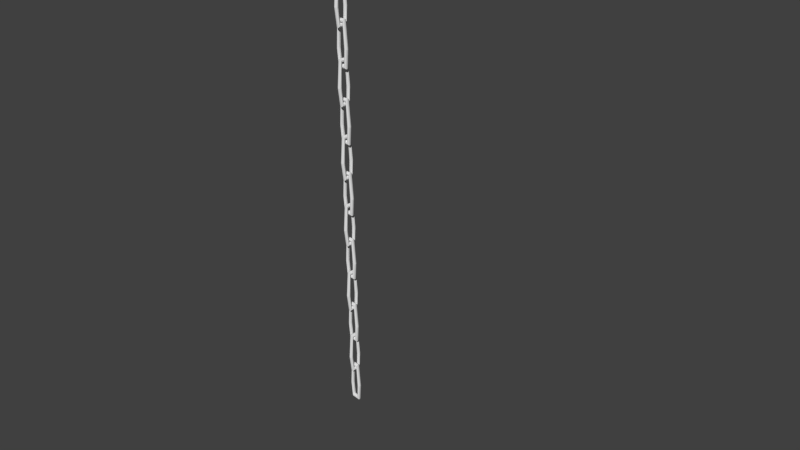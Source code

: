 # Source: chain.blend  (saved by Blender 2.72.0; exported with 4.5.12 LTS)
import bpy
from mathutils import Matrix  # noqa: F401  (used for matrix-valued properties, if any)

bpy.ops.wm.read_factory_settings(use_empty=True)
scene = bpy.context.scene
scene.name = 'Scene'

# ---- collections
col_collection_1 = bpy.data.collections.new('Collection 1'); scene.collection.children.link(col_collection_1)

# ---- world
world_world = bpy.data.worlds.new('World'); scene.world = world_world
world_world.color = (0.05088, 0.05088, 0.05088)
world_world.use_sun_shadow = False
world_world.sun_shadow_jitter_overblur = 0.0
world_world.cycles.sampling_method = 'MANUAL'
world_world.cycles.sample_map_resolution = 256

# ---- cameras
cam_camera = bpy.data.cameras.new('Camera')
cam_camera.clip_end = 100.0
cam_camera.lens = 35.0
cam_camera.sensor_width = 32.0
cam_camera.sensor_height = 18.0
cam_camera.ortho_scale = 7.314
cam_camera.dof.focus_distance = 0.0
cam_camera.dof.aperture_fstop = 128.0

# ---- meshes
me_torus_004 = bpy.data.meshes.new('Torus.004')
me_torus_004.from_pydata([(0.645, 1.414e-08, 2.679e-10), (0.6054, 1.414e-08, 0.1087), (0.5052, 1.414e-08, 0.1665), (0.3913, 1.414e-08, 0.1464), (0.317, 1.414e-08, 0.05784), (0.317, 1.414e-08, -0.05784), (0.3913, 1.414e-08, -0.1464), (0.5052, 1.414e-08, -0.1665), (0.6054, 1.414e-08, -0.1087), (0.4314, 1.452, 5.363e-08), (0.4112, 1.427, 0.1109), (0.3601, 1.364, 0.1699), (0.3019, 1.292, 0.1494), (0.264, 1.246, 0.05901), (0.264, 1.246, -0.05901), (0.3019, 1.292, -0.1494), (0.3601, 1.364, -0.1699), (0.4112, 1.427, -0.1109), (-0.4314, 1.452, 5.363e-08), (-0.4112, 1.427, 0.1109), (-0.3601, 1.364, 0.1699), (-0.3019, 1.292, 0.1494), (-0.264, 1.246, 0.05901), (-0.264, 1.246, -0.05901), (-0.3019, 1.292, -0.1494), (-0.3601, 1.364, -0.1699), (-0.4112, 1.427, -0.1109), (-0.6788, 8.806e-08, 2.679e-10), (-0.6393, 8.46e-08, 0.1087), (-0.5391, 7.585e-08, 0.1665), (-0.4252, 6.589e-08, 0.1464), (-0.3508, 5.939e-08, 0.05784), (-0.3508, 5.939e-08, -0.05784), (-0.4252, 6.589e-08, -0.1464), (-0.5391, 7.585e-08, -0.1665), (-0.6393, 8.46e-08, -0.1087), (-0.457, -0.9808, 5.838e-09), (-0.4356, -0.954, 0.1175), (-0.3815, -0.886, 0.18), (-0.3199, -0.8086, 0.1583), (-0.2797, -0.7581, 0.06252), (-0.2797, -0.7581, -0.06252), (-0.3199, -0.8086, -0.1583), (-0.3815, -0.886, -0.18), (-0.4356, -0.954, -0.1175), (0.457, -0.9808, 5.838e-09), (0.4356, -0.954, 0.1175), (0.3815, -0.886, 0.18), (0.3199, -0.8086, 0.1583), (0.2797, -0.7581, 0.06252), (0.2797, -0.7581, -0.06252), (0.3199, -0.8086, -0.1583), (0.3815, -0.886, -0.18), (0.4356, -0.954, -0.1175)], [], [(0, 9, 10, 1), (1, 10, 11, 2), (2, 11, 12, 3), (3, 12, 13, 4), (4, 13, 14, 5), (5, 14, 15, 6), (6, 15, 16, 7), (7, 16, 17, 8), (0, 8, 17, 9), (9, 18, 19, 10), (10, 19, 20, 11), (11, 20, 21, 12), (12, 21, 22, 13), (13, 22, 23, 14), (14, 23, 24, 15), (15, 24, 25, 16), (16, 25, 26, 17), (17, 26, 18, 9), (18, 27, 28, 19), (19, 28, 29, 20), (20, 29, 30, 21), (21, 30, 31, 22), (22, 31, 32, 23), (23, 32, 33, 24), (24, 33, 34, 25), (25, 34, 35, 26), (26, 35, 27, 18), (27, 36, 37, 28), (28, 37, 38, 29), (29, 38, 39, 30), (30, 39, 40, 31), (31, 40, 41, 32), (32, 41, 42, 33), (33, 42, 43, 34), (34, 43, 44, 35), (35, 44, 36, 27), (36, 45, 46, 37), (37, 46, 47, 38), (38, 47, 48, 39), (39, 48, 49, 40), (40, 49, 50, 41), (41, 50, 51, 42), (42, 51, 52, 43), (43, 52, 53, 44), (44, 53, 45, 36), (45, 0, 1, 46), (46, 1, 2, 47), (47, 2, 3, 48), (48, 3, 4, 49), (49, 4, 5, 50), (50, 5, 6, 51), (51, 6, 7, 52), (52, 7, 8, 53), (53, 8, 0, 45)])
me_torus_004.use_remesh_preserve_volume = False
me_torus_004.use_remesh_preserve_attributes = False
me_torus_004.use_mirror_vertex_groups = False
me_torus_004.update()
me_torus_000 = bpy.data.meshes.new('Torus.000')
me_torus_000.from_pydata([(0.645, 1.414e-08, 2.679e-10), (0.6054, 1.414e-08, 0.1087), (0.5052, 1.414e-08, 0.1665), (0.3913, 1.414e-08, 0.1464), (0.317, 1.414e-08, 0.05784), (0.317, 1.414e-08, -0.05784), (0.3913, 1.414e-08, -0.1464), (0.5052, 1.414e-08, -0.1665), (0.6054, 1.414e-08, -0.1087), (0.4314, 1.452, 5.363e-08), (0.4112, 1.427, 0.1109), (0.3601, 1.364, 0.1699), (0.3019, 1.292, 0.1494), (0.264, 1.246, 0.05901), (0.264, 1.246, -0.05901), (0.3019, 1.292, -0.1494), (0.3601, 1.364, -0.1699), (0.4112, 1.427, -0.1109), (-0.4314, 1.452, 5.363e-08), (-0.4112, 1.427, 0.1109), (-0.3601, 1.364, 0.1699), (-0.3019, 1.292, 0.1494), (-0.264, 1.246, 0.05901), (-0.264, 1.246, -0.05901), (-0.3019, 1.292, -0.1494), (-0.3601, 1.364, -0.1699), (-0.4112, 1.427, -0.1109), (-0.6788, 8.806e-08, 2.679e-10), (-0.6393, 8.46e-08, 0.1087), (-0.5391, 7.585e-08, 0.1665), (-0.4252, 6.589e-08, 0.1464), (-0.3508, 5.939e-08, 0.05784), (-0.3508, 5.939e-08, -0.05784), (-0.4252, 6.589e-08, -0.1464), (-0.5391, 7.585e-08, -0.1665), (-0.6393, 8.46e-08, -0.1087), (-0.457, -0.9808, 5.838e-09), (-0.4356, -0.954, 0.1175), (-0.3815, -0.886, 0.18), (-0.3199, -0.8086, 0.1583), (-0.2797, -0.7581, 0.06252), (-0.2797, -0.7581, -0.06252), (-0.3199, -0.8086, -0.1583), (-0.3815, -0.886, -0.18), (-0.4356, -0.954, -0.1175), (0.457, -0.9808, 5.838e-09), (0.4356, -0.954, 0.1175), (0.3815, -0.886, 0.18), (0.3199, -0.8086, 0.1583), (0.2797, -0.7581, 0.06252), (0.2797, -0.7581, -0.06252), (0.3199, -0.8086, -0.1583), (0.3815, -0.886, -0.18), (0.4356, -0.954, -0.1175)], [], [(0, 9, 10, 1), (1, 10, 11, 2), (2, 11, 12, 3), (3, 12, 13, 4), (4, 13, 14, 5), (5, 14, 15, 6), (6, 15, 16, 7), (7, 16, 17, 8), (0, 8, 17, 9), (9, 18, 19, 10), (10, 19, 20, 11), (11, 20, 21, 12), (12, 21, 22, 13), (13, 22, 23, 14), (14, 23, 24, 15), (15, 24, 25, 16), (16, 25, 26, 17), (17, 26, 18, 9), (18, 27, 28, 19), (19, 28, 29, 20), (20, 29, 30, 21), (21, 30, 31, 22), (22, 31, 32, 23), (23, 32, 33, 24), (24, 33, 34, 25), (25, 34, 35, 26), (26, 35, 27, 18), (27, 36, 37, 28), (28, 37, 38, 29), (29, 38, 39, 30), (30, 39, 40, 31), (31, 40, 41, 32), (32, 41, 42, 33), (33, 42, 43, 34), (34, 43, 44, 35), (35, 44, 36, 27), (36, 45, 46, 37), (37, 46, 47, 38), (38, 47, 48, 39), (39, 48, 49, 40), (40, 49, 50, 41), (41, 50, 51, 42), (42, 51, 52, 43), (43, 52, 53, 44), (44, 53, 45, 36), (45, 0, 1, 46), (46, 1, 2, 47), (47, 2, 3, 48), (48, 3, 4, 49), (49, 4, 5, 50), (50, 5, 6, 51), (51, 6, 7, 52), (52, 7, 8, 53), (53, 8, 0, 45)])
me_torus_000.use_remesh_preserve_volume = False
me_torus_000.use_remesh_preserve_attributes = False
me_torus_000.use_mirror_vertex_groups = False
me_torus_000.update()
me_torus_001 = bpy.data.meshes.new('Torus.001')
me_torus_001.from_pydata([(0.645, 1.414e-08, 2.679e-10), (0.6054, 1.414e-08, 0.1087), (0.5052, 1.414e-08, 0.1665), (0.3913, 1.414e-08, 0.1464), (0.317, 1.414e-08, 0.05784), (0.317, 1.414e-08, -0.05784), (0.3913, 1.414e-08, -0.1464), (0.5052, 1.414e-08, -0.1665), (0.6054, 1.414e-08, -0.1087), (0.4314, 1.452, 5.363e-08), (0.4112, 1.427, 0.1109), (0.3601, 1.364, 0.1699), (0.3019, 1.292, 0.1494), (0.264, 1.246, 0.05901), (0.264, 1.246, -0.05901), (0.3019, 1.292, -0.1494), (0.3601, 1.364, -0.1699), (0.4112, 1.427, -0.1109), (-0.4314, 1.452, 5.363e-08), (-0.4112, 1.427, 0.1109), (-0.3601, 1.364, 0.1699), (-0.3019, 1.292, 0.1494), (-0.264, 1.246, 0.05901), (-0.264, 1.246, -0.05901), (-0.3019, 1.292, -0.1494), (-0.3601, 1.364, -0.1699), (-0.4112, 1.427, -0.1109), (-0.6788, 8.806e-08, 2.679e-10), (-0.6393, 8.46e-08, 0.1087), (-0.5391, 7.585e-08, 0.1665), (-0.4252, 6.589e-08, 0.1464), (-0.3508, 5.939e-08, 0.05784), (-0.3508, 5.939e-08, -0.05784), (-0.4252, 6.589e-08, -0.1464), (-0.5391, 7.585e-08, -0.1665), (-0.6393, 8.46e-08, -0.1087), (-0.457, -0.9808, 5.838e-09), (-0.4356, -0.954, 0.1175), (-0.3815, -0.886, 0.18), (-0.3199, -0.8086, 0.1583), (-0.2797, -0.7581, 0.06252), (-0.2797, -0.7581, -0.06252), (-0.3199, -0.8086, -0.1583), (-0.3815, -0.886, -0.18), (-0.4356, -0.954, -0.1175), (0.457, -0.9808, 5.838e-09), (0.4356, -0.954, 0.1175), (0.3815, -0.886, 0.18), (0.3199, -0.8086, 0.1583), (0.2797, -0.7581, 0.06252), (0.2797, -0.7581, -0.06252), (0.3199, -0.8086, -0.1583), (0.3815, -0.886, -0.18), (0.4356, -0.954, -0.1175)], [], [(0, 9, 10, 1), (1, 10, 11, 2), (2, 11, 12, 3), (3, 12, 13, 4), (4, 13, 14, 5), (5, 14, 15, 6), (6, 15, 16, 7), (7, 16, 17, 8), (0, 8, 17, 9), (9, 18, 19, 10), (10, 19, 20, 11), (11, 20, 21, 12), (12, 21, 22, 13), (13, 22, 23, 14), (14, 23, 24, 15), (15, 24, 25, 16), (16, 25, 26, 17), (17, 26, 18, 9), (18, 27, 28, 19), (19, 28, 29, 20), (20, 29, 30, 21), (21, 30, 31, 22), (22, 31, 32, 23), (23, 32, 33, 24), (24, 33, 34, 25), (25, 34, 35, 26), (26, 35, 27, 18), (27, 36, 37, 28), (28, 37, 38, 29), (29, 38, 39, 30), (30, 39, 40, 31), (31, 40, 41, 32), (32, 41, 42, 33), (33, 42, 43, 34), (34, 43, 44, 35), (35, 44, 36, 27), (36, 45, 46, 37), (37, 46, 47, 38), (38, 47, 48, 39), (39, 48, 49, 40), (40, 49, 50, 41), (41, 50, 51, 42), (42, 51, 52, 43), (43, 52, 53, 44), (44, 53, 45, 36), (45, 0, 1, 46), (46, 1, 2, 47), (47, 2, 3, 48), (48, 3, 4, 49), (49, 4, 5, 50), (50, 5, 6, 51), (51, 6, 7, 52), (52, 7, 8, 53), (53, 8, 0, 45)])
me_torus_001.use_remesh_preserve_volume = False
me_torus_001.use_remesh_preserve_attributes = False
me_torus_001.use_mirror_vertex_groups = False
me_torus_001.update()
me_torus_002 = bpy.data.meshes.new('Torus.002')
me_torus_002.from_pydata([(0.645, 1.414e-08, 2.679e-10), (0.6054, 1.414e-08, 0.1087), (0.5052, 1.414e-08, 0.1665), (0.3913, 1.414e-08, 0.1464), (0.317, 1.414e-08, 0.05784), (0.317, 1.414e-08, -0.05784), (0.3913, 1.414e-08, -0.1464), (0.5052, 1.414e-08, -0.1665), (0.6054, 1.414e-08, -0.1087), (0.4314, 1.452, 5.363e-08), (0.4112, 1.427, 0.1109), (0.3601, 1.364, 0.1699), (0.3019, 1.292, 0.1494), (0.264, 1.246, 0.05901), (0.264, 1.246, -0.05901), (0.3019, 1.292, -0.1494), (0.3601, 1.364, -0.1699), (0.4112, 1.427, -0.1109), (-0.4314, 1.452, 5.363e-08), (-0.4112, 1.427, 0.1109), (-0.3601, 1.364, 0.1699), (-0.3019, 1.292, 0.1494), (-0.264, 1.246, 0.05901), (-0.264, 1.246, -0.05901), (-0.3019, 1.292, -0.1494), (-0.3601, 1.364, -0.1699), (-0.4112, 1.427, -0.1109), (-0.6788, 8.806e-08, 2.679e-10), (-0.6393, 8.46e-08, 0.1087), (-0.5391, 7.585e-08, 0.1665), (-0.4252, 6.589e-08, 0.1464), (-0.3508, 5.939e-08, 0.05784), (-0.3508, 5.939e-08, -0.05784), (-0.4252, 6.589e-08, -0.1464), (-0.5391, 7.585e-08, -0.1665), (-0.6393, 8.46e-08, -0.1087), (-0.457, -0.9808, 5.838e-09), (-0.4356, -0.954, 0.1175), (-0.3815, -0.886, 0.18), (-0.3199, -0.8086, 0.1583), (-0.2797, -0.7581, 0.06252), (-0.2797, -0.7581, -0.06252), (-0.3199, -0.8086, -0.1583), (-0.3815, -0.886, -0.18), (-0.4356, -0.954, -0.1175), (0.457, -0.9808, 5.838e-09), (0.4356, -0.954, 0.1175), (0.3815, -0.886, 0.18), (0.3199, -0.8086, 0.1583), (0.2797, -0.7581, 0.06252), (0.2797, -0.7581, -0.06252), (0.3199, -0.8086, -0.1583), (0.3815, -0.886, -0.18), (0.4356, -0.954, -0.1175)], [], [(0, 9, 10, 1), (1, 10, 11, 2), (2, 11, 12, 3), (3, 12, 13, 4), (4, 13, 14, 5), (5, 14, 15, 6), (6, 15, 16, 7), (7, 16, 17, 8), (0, 8, 17, 9), (9, 18, 19, 10), (10, 19, 20, 11), (11, 20, 21, 12), (12, 21, 22, 13), (13, 22, 23, 14), (14, 23, 24, 15), (15, 24, 25, 16), (16, 25, 26, 17), (17, 26, 18, 9), (18, 27, 28, 19), (19, 28, 29, 20), (20, 29, 30, 21), (21, 30, 31, 22), (22, 31, 32, 23), (23, 32, 33, 24), (24, 33, 34, 25), (25, 34, 35, 26), (26, 35, 27, 18), (27, 36, 37, 28), (28, 37, 38, 29), (29, 38, 39, 30), (30, 39, 40, 31), (31, 40, 41, 32), (32, 41, 42, 33), (33, 42, 43, 34), (34, 43, 44, 35), (35, 44, 36, 27), (36, 45, 46, 37), (37, 46, 47, 38), (38, 47, 48, 39), (39, 48, 49, 40), (40, 49, 50, 41), (41, 50, 51, 42), (42, 51, 52, 43), (43, 52, 53, 44), (44, 53, 45, 36), (45, 0, 1, 46), (46, 1, 2, 47), (47, 2, 3, 48), (48, 3, 4, 49), (49, 4, 5, 50), (50, 5, 6, 51), (51, 6, 7, 52), (52, 7, 8, 53), (53, 8, 0, 45)])
me_torus_002.use_remesh_preserve_volume = False
me_torus_002.use_remesh_preserve_attributes = False
me_torus_002.use_mirror_vertex_groups = False
me_torus_002.update()
me_torus_003 = bpy.data.meshes.new('Torus.003')
me_torus_003.from_pydata([(0.645, 1.414e-08, 2.679e-10), (0.6054, 1.414e-08, 0.1087), (0.5052, 1.414e-08, 0.1665), (0.3913, 1.414e-08, 0.1464), (0.317, 1.414e-08, 0.05784), (0.317, 1.414e-08, -0.05784), (0.3913, 1.414e-08, -0.1464), (0.5052, 1.414e-08, -0.1665), (0.6054, 1.414e-08, -0.1087), (0.4314, 1.452, 5.363e-08), (0.4112, 1.427, 0.1109), (0.3601, 1.364, 0.1699), (0.3019, 1.292, 0.1494), (0.264, 1.246, 0.05901), (0.264, 1.246, -0.05901), (0.3019, 1.292, -0.1494), (0.3601, 1.364, -0.1699), (0.4112, 1.427, -0.1109), (-0.4314, 1.452, 5.363e-08), (-0.4112, 1.427, 0.1109), (-0.3601, 1.364, 0.1699), (-0.3019, 1.292, 0.1494), (-0.264, 1.246, 0.05901), (-0.264, 1.246, -0.05901), (-0.3019, 1.292, -0.1494), (-0.3601, 1.364, -0.1699), (-0.4112, 1.427, -0.1109), (-0.6788, 8.806e-08, 2.679e-10), (-0.6393, 8.46e-08, 0.1087), (-0.5391, 7.585e-08, 0.1665), (-0.4252, 6.589e-08, 0.1464), (-0.3508, 5.939e-08, 0.05784), (-0.3508, 5.939e-08, -0.05784), (-0.4252, 6.589e-08, -0.1464), (-0.5391, 7.585e-08, -0.1665), (-0.6393, 8.46e-08, -0.1087), (-0.457, -0.9808, 5.838e-09), (-0.4356, -0.954, 0.1175), (-0.3815, -0.886, 0.18), (-0.3199, -0.8086, 0.1583), (-0.2797, -0.7581, 0.06252), (-0.2797, -0.7581, -0.06252), (-0.3199, -0.8086, -0.1583), (-0.3815, -0.886, -0.18), (-0.4356, -0.954, -0.1175), (0.457, -0.9808, 5.838e-09), (0.4356, -0.954, 0.1175), (0.3815, -0.886, 0.18), (0.3199, -0.8086, 0.1583), (0.2797, -0.7581, 0.06252), (0.2797, -0.7581, -0.06252), (0.3199, -0.8086, -0.1583), (0.3815, -0.886, -0.18), (0.4356, -0.954, -0.1175)], [], [(0, 9, 10, 1), (1, 10, 11, 2), (2, 11, 12, 3), (3, 12, 13, 4), (4, 13, 14, 5), (5, 14, 15, 6), (6, 15, 16, 7), (7, 16, 17, 8), (0, 8, 17, 9), (9, 18, 19, 10), (10, 19, 20, 11), (11, 20, 21, 12), (12, 21, 22, 13), (13, 22, 23, 14), (14, 23, 24, 15), (15, 24, 25, 16), (16, 25, 26, 17), (17, 26, 18, 9), (18, 27, 28, 19), (19, 28, 29, 20), (20, 29, 30, 21), (21, 30, 31, 22), (22, 31, 32, 23), (23, 32, 33, 24), (24, 33, 34, 25), (25, 34, 35, 26), (26, 35, 27, 18), (27, 36, 37, 28), (28, 37, 38, 29), (29, 38, 39, 30), (30, 39, 40, 31), (31, 40, 41, 32), (32, 41, 42, 33), (33, 42, 43, 34), (34, 43, 44, 35), (35, 44, 36, 27), (36, 45, 46, 37), (37, 46, 47, 38), (38, 47, 48, 39), (39, 48, 49, 40), (40, 49, 50, 41), (41, 50, 51, 42), (42, 51, 52, 43), (43, 52, 53, 44), (44, 53, 45, 36), (45, 0, 1, 46), (46, 1, 2, 47), (47, 2, 3, 48), (48, 3, 4, 49), (49, 4, 5, 50), (50, 5, 6, 51), (51, 6, 7, 52), (52, 7, 8, 53), (53, 8, 0, 45)])
me_torus_003.use_remesh_preserve_volume = False
me_torus_003.use_remesh_preserve_attributes = False
me_torus_003.use_mirror_vertex_groups = False
me_torus_003.update()
me_torus_005 = bpy.data.meshes.new('Torus.005')
me_torus_005.from_pydata([(0.645, 1.414e-08, 2.679e-10), (0.6054, 1.414e-08, 0.1087), (0.5052, 1.414e-08, 0.1665), (0.3913, 1.414e-08, 0.1464), (0.317, 1.414e-08, 0.05784), (0.317, 1.414e-08, -0.05784), (0.3913, 1.414e-08, -0.1464), (0.5052, 1.414e-08, -0.1665), (0.6054, 1.414e-08, -0.1087), (0.4314, 1.452, 5.363e-08), (0.4112, 1.427, 0.1109), (0.3601, 1.364, 0.1699), (0.3019, 1.292, 0.1494), (0.264, 1.246, 0.05901), (0.264, 1.246, -0.05901), (0.3019, 1.292, -0.1494), (0.3601, 1.364, -0.1699), (0.4112, 1.427, -0.1109), (-0.4314, 1.452, 5.363e-08), (-0.4112, 1.427, 0.1109), (-0.3601, 1.364, 0.1699), (-0.3019, 1.292, 0.1494), (-0.264, 1.246, 0.05901), (-0.264, 1.246, -0.05901), (-0.3019, 1.292, -0.1494), (-0.3601, 1.364, -0.1699), (-0.4112, 1.427, -0.1109), (-0.6788, 8.806e-08, 2.679e-10), (-0.6393, 8.46e-08, 0.1087), (-0.5391, 7.585e-08, 0.1665), (-0.4252, 6.589e-08, 0.1464), (-0.3508, 5.939e-08, 0.05784), (-0.3508, 5.939e-08, -0.05784), (-0.4252, 6.589e-08, -0.1464), (-0.5391, 7.585e-08, -0.1665), (-0.6393, 8.46e-08, -0.1087), (-0.457, -0.9808, 5.838e-09), (-0.4356, -0.954, 0.1175), (-0.3815, -0.886, 0.18), (-0.3199, -0.8086, 0.1583), (-0.2797, -0.7581, 0.06252), (-0.2797, -0.7581, -0.06252), (-0.3199, -0.8086, -0.1583), (-0.3815, -0.886, -0.18), (-0.4356, -0.954, -0.1175), (0.457, -0.9808, 5.838e-09), (0.4356, -0.954, 0.1175), (0.3815, -0.886, 0.18), (0.3199, -0.8086, 0.1583), (0.2797, -0.7581, 0.06252), (0.2797, -0.7581, -0.06252), (0.3199, -0.8086, -0.1583), (0.3815, -0.886, -0.18), (0.4356, -0.954, -0.1175)], [], [(0, 9, 10, 1), (1, 10, 11, 2), (2, 11, 12, 3), (3, 12, 13, 4), (4, 13, 14, 5), (5, 14, 15, 6), (6, 15, 16, 7), (7, 16, 17, 8), (0, 8, 17, 9), (9, 18, 19, 10), (10, 19, 20, 11), (11, 20, 21, 12), (12, 21, 22, 13), (13, 22, 23, 14), (14, 23, 24, 15), (15, 24, 25, 16), (16, 25, 26, 17), (17, 26, 18, 9), (18, 27, 28, 19), (19, 28, 29, 20), (20, 29, 30, 21), (21, 30, 31, 22), (22, 31, 32, 23), (23, 32, 33, 24), (24, 33, 34, 25), (25, 34, 35, 26), (26, 35, 27, 18), (27, 36, 37, 28), (28, 37, 38, 29), (29, 38, 39, 30), (30, 39, 40, 31), (31, 40, 41, 32), (32, 41, 42, 33), (33, 42, 43, 34), (34, 43, 44, 35), (35, 44, 36, 27), (36, 45, 46, 37), (37, 46, 47, 38), (38, 47, 48, 39), (39, 48, 49, 40), (40, 49, 50, 41), (41, 50, 51, 42), (42, 51, 52, 43), (43, 52, 53, 44), (44, 53, 45, 36), (45, 0, 1, 46), (46, 1, 2, 47), (47, 2, 3, 48), (48, 3, 4, 49), (49, 4, 5, 50), (50, 5, 6, 51), (51, 6, 7, 52), (52, 7, 8, 53), (53, 8, 0, 45)])
me_torus_005.use_remesh_preserve_volume = False
me_torus_005.use_remesh_preserve_attributes = False
me_torus_005.use_mirror_vertex_groups = False
me_torus_005.update()
me_torus_006 = bpy.data.meshes.new('Torus.006')
me_torus_006.from_pydata([(0.645, 1.414e-08, 2.679e-10), (0.6054, 1.414e-08, 0.1087), (0.5052, 1.414e-08, 0.1665), (0.3913, 1.414e-08, 0.1464), (0.317, 1.414e-08, 0.05784), (0.317, 1.414e-08, -0.05784), (0.3913, 1.414e-08, -0.1464), (0.5052, 1.414e-08, -0.1665), (0.6054, 1.414e-08, -0.1087), (0.4314, 1.452, 5.363e-08), (0.4112, 1.427, 0.1109), (0.3601, 1.364, 0.1699), (0.3019, 1.292, 0.1494), (0.264, 1.246, 0.05901), (0.264, 1.246, -0.05901), (0.3019, 1.292, -0.1494), (0.3601, 1.364, -0.1699), (0.4112, 1.427, -0.1109), (-0.4314, 1.452, 5.363e-08), (-0.4112, 1.427, 0.1109), (-0.3601, 1.364, 0.1699), (-0.3019, 1.292, 0.1494), (-0.264, 1.246, 0.05901), (-0.264, 1.246, -0.05901), (-0.3019, 1.292, -0.1494), (-0.3601, 1.364, -0.1699), (-0.4112, 1.427, -0.1109), (-0.6788, 8.806e-08, 2.679e-10), (-0.6393, 8.46e-08, 0.1087), (-0.5391, 7.585e-08, 0.1665), (-0.4252, 6.589e-08, 0.1464), (-0.3508, 5.939e-08, 0.05784), (-0.3508, 5.939e-08, -0.05784), (-0.4252, 6.589e-08, -0.1464), (-0.5391, 7.585e-08, -0.1665), (-0.6393, 8.46e-08, -0.1087), (-0.457, -0.9808, 5.838e-09), (-0.4356, -0.954, 0.1175), (-0.3815, -0.886, 0.18), (-0.3199, -0.8086, 0.1583), (-0.2797, -0.7581, 0.06252), (-0.2797, -0.7581, -0.06252), (-0.3199, -0.8086, -0.1583), (-0.3815, -0.886, -0.18), (-0.4356, -0.954, -0.1175), (0.457, -0.9808, 5.838e-09), (0.4356, -0.954, 0.1175), (0.3815, -0.886, 0.18), (0.3199, -0.8086, 0.1583), (0.2797, -0.7581, 0.06252), (0.2797, -0.7581, -0.06252), (0.3199, -0.8086, -0.1583), (0.3815, -0.886, -0.18), (0.4356, -0.954, -0.1175)], [], [(0, 9, 10, 1), (1, 10, 11, 2), (2, 11, 12, 3), (3, 12, 13, 4), (4, 13, 14, 5), (5, 14, 15, 6), (6, 15, 16, 7), (7, 16, 17, 8), (0, 8, 17, 9), (9, 18, 19, 10), (10, 19, 20, 11), (11, 20, 21, 12), (12, 21, 22, 13), (13, 22, 23, 14), (14, 23, 24, 15), (15, 24, 25, 16), (16, 25, 26, 17), (17, 26, 18, 9), (18, 27, 28, 19), (19, 28, 29, 20), (20, 29, 30, 21), (21, 30, 31, 22), (22, 31, 32, 23), (23, 32, 33, 24), (24, 33, 34, 25), (25, 34, 35, 26), (26, 35, 27, 18), (27, 36, 37, 28), (28, 37, 38, 29), (29, 38, 39, 30), (30, 39, 40, 31), (31, 40, 41, 32), (32, 41, 42, 33), (33, 42, 43, 34), (34, 43, 44, 35), (35, 44, 36, 27), (36, 45, 46, 37), (37, 46, 47, 38), (38, 47, 48, 39), (39, 48, 49, 40), (40, 49, 50, 41), (41, 50, 51, 42), (42, 51, 52, 43), (43, 52, 53, 44), (44, 53, 45, 36), (45, 0, 1, 46), (46, 1, 2, 47), (47, 2, 3, 48), (48, 3, 4, 49), (49, 4, 5, 50), (50, 5, 6, 51), (51, 6, 7, 52), (52, 7, 8, 53), (53, 8, 0, 45)])
me_torus_006.use_remesh_preserve_volume = False
me_torus_006.use_remesh_preserve_attributes = False
me_torus_006.use_mirror_vertex_groups = False
me_torus_006.update()
me_torus_007 = bpy.data.meshes.new('Torus.007')
me_torus_007.from_pydata([(0.645, 1.414e-08, 2.679e-10), (0.6054, 1.414e-08, 0.1087), (0.5052, 1.414e-08, 0.1665), (0.3913, 1.414e-08, 0.1464), (0.317, 1.414e-08, 0.05784), (0.317, 1.414e-08, -0.05784), (0.3913, 1.414e-08, -0.1464), (0.5052, 1.414e-08, -0.1665), (0.6054, 1.414e-08, -0.1087), (0.4314, 1.452, 5.363e-08), (0.4112, 1.427, 0.1109), (0.3601, 1.364, 0.1699), (0.3019, 1.292, 0.1494), (0.264, 1.246, 0.05901), (0.264, 1.246, -0.05901), (0.3019, 1.292, -0.1494), (0.3601, 1.364, -0.1699), (0.4112, 1.427, -0.1109), (-0.4314, 1.452, 5.363e-08), (-0.4112, 1.427, 0.1109), (-0.3601, 1.364, 0.1699), (-0.3019, 1.292, 0.1494), (-0.264, 1.246, 0.05901), (-0.264, 1.246, -0.05901), (-0.3019, 1.292, -0.1494), (-0.3601, 1.364, -0.1699), (-0.4112, 1.427, -0.1109), (-0.6788, 8.806e-08, 2.679e-10), (-0.6393, 8.46e-08, 0.1087), (-0.5391, 7.585e-08, 0.1665), (-0.4252, 6.589e-08, 0.1464), (-0.3508, 5.939e-08, 0.05784), (-0.3508, 5.939e-08, -0.05784), (-0.4252, 6.589e-08, -0.1464), (-0.5391, 7.585e-08, -0.1665), (-0.6393, 8.46e-08, -0.1087), (-0.457, -0.9808, 5.838e-09), (-0.4356, -0.954, 0.1175), (-0.3815, -0.886, 0.18), (-0.3199, -0.8086, 0.1583), (-0.2797, -0.7581, 0.06252), (-0.2797, -0.7581, -0.06252), (-0.3199, -0.8086, -0.1583), (-0.3815, -0.886, -0.18), (-0.4356, -0.954, -0.1175), (0.457, -0.9808, 5.838e-09), (0.4356, -0.954, 0.1175), (0.3815, -0.886, 0.18), (0.3199, -0.8086, 0.1583), (0.2797, -0.7581, 0.06252), (0.2797, -0.7581, -0.06252), (0.3199, -0.8086, -0.1583), (0.3815, -0.886, -0.18), (0.4356, -0.954, -0.1175)], [], [(0, 9, 10, 1), (1, 10, 11, 2), (2, 11, 12, 3), (3, 12, 13, 4), (4, 13, 14, 5), (5, 14, 15, 6), (6, 15, 16, 7), (7, 16, 17, 8), (0, 8, 17, 9), (9, 18, 19, 10), (10, 19, 20, 11), (11, 20, 21, 12), (12, 21, 22, 13), (13, 22, 23, 14), (14, 23, 24, 15), (15, 24, 25, 16), (16, 25, 26, 17), (17, 26, 18, 9), (18, 27, 28, 19), (19, 28, 29, 20), (20, 29, 30, 21), (21, 30, 31, 22), (22, 31, 32, 23), (23, 32, 33, 24), (24, 33, 34, 25), (25, 34, 35, 26), (26, 35, 27, 18), (27, 36, 37, 28), (28, 37, 38, 29), (29, 38, 39, 30), (30, 39, 40, 31), (31, 40, 41, 32), (32, 41, 42, 33), (33, 42, 43, 34), (34, 43, 44, 35), (35, 44, 36, 27), (36, 45, 46, 37), (37, 46, 47, 38), (38, 47, 48, 39), (39, 48, 49, 40), (40, 49, 50, 41), (41, 50, 51, 42), (42, 51, 52, 43), (43, 52, 53, 44), (44, 53, 45, 36), (45, 0, 1, 46), (46, 1, 2, 47), (47, 2, 3, 48), (48, 3, 4, 49), (49, 4, 5, 50), (50, 5, 6, 51), (51, 6, 7, 52), (52, 7, 8, 53), (53, 8, 0, 45)])
me_torus_007.use_remesh_preserve_volume = False
me_torus_007.use_remesh_preserve_attributes = False
me_torus_007.use_mirror_vertex_groups = False
me_torus_007.update()
me_torus_008 = bpy.data.meshes.new('Torus.008')
me_torus_008.from_pydata([(0.645, 1.414e-08, 2.679e-10), (0.6054, 1.414e-08, 0.1087), (0.5052, 1.414e-08, 0.1665), (0.3913, 1.414e-08, 0.1464), (0.317, 1.414e-08, 0.05784), (0.317, 1.414e-08, -0.05784), (0.3913, 1.414e-08, -0.1464), (0.5052, 1.414e-08, -0.1665), (0.6054, 1.414e-08, -0.1087), (0.4314, 1.452, 5.363e-08), (0.4112, 1.427, 0.1109), (0.3601, 1.364, 0.1699), (0.3019, 1.292, 0.1494), (0.264, 1.246, 0.05901), (0.264, 1.246, -0.05901), (0.3019, 1.292, -0.1494), (0.3601, 1.364, -0.1699), (0.4112, 1.427, -0.1109), (-0.4314, 1.452, 5.363e-08), (-0.4112, 1.427, 0.1109), (-0.3601, 1.364, 0.1699), (-0.3019, 1.292, 0.1494), (-0.264, 1.246, 0.05901), (-0.264, 1.246, -0.05901), (-0.3019, 1.292, -0.1494), (-0.3601, 1.364, -0.1699), (-0.4112, 1.427, -0.1109), (-0.6788, 8.806e-08, 2.679e-10), (-0.6393, 8.46e-08, 0.1087), (-0.5391, 7.585e-08, 0.1665), (-0.4252, 6.589e-08, 0.1464), (-0.3508, 5.939e-08, 0.05784), (-0.3508, 5.939e-08, -0.05784), (-0.4252, 6.589e-08, -0.1464), (-0.5391, 7.585e-08, -0.1665), (-0.6393, 8.46e-08, -0.1087), (-0.457, -0.9808, 5.838e-09), (-0.4356, -0.954, 0.1175), (-0.3815, -0.886, 0.18), (-0.3199, -0.8086, 0.1583), (-0.2797, -0.7581, 0.06252), (-0.2797, -0.7581, -0.06252), (-0.3199, -0.8086, -0.1583), (-0.3815, -0.886, -0.18), (-0.4356, -0.954, -0.1175), (0.457, -0.9808, 5.838e-09), (0.4356, -0.954, 0.1175), (0.3815, -0.886, 0.18), (0.3199, -0.8086, 0.1583), (0.2797, -0.7581, 0.06252), (0.2797, -0.7581, -0.06252), (0.3199, -0.8086, -0.1583), (0.3815, -0.886, -0.18), (0.4356, -0.954, -0.1175)], [], [(0, 9, 10, 1), (1, 10, 11, 2), (2, 11, 12, 3), (3, 12, 13, 4), (4, 13, 14, 5), (5, 14, 15, 6), (6, 15, 16, 7), (7, 16, 17, 8), (0, 8, 17, 9), (9, 18, 19, 10), (10, 19, 20, 11), (11, 20, 21, 12), (12, 21, 22, 13), (13, 22, 23, 14), (14, 23, 24, 15), (15, 24, 25, 16), (16, 25, 26, 17), (17, 26, 18, 9), (18, 27, 28, 19), (19, 28, 29, 20), (20, 29, 30, 21), (21, 30, 31, 22), (22, 31, 32, 23), (23, 32, 33, 24), (24, 33, 34, 25), (25, 34, 35, 26), (26, 35, 27, 18), (27, 36, 37, 28), (28, 37, 38, 29), (29, 38, 39, 30), (30, 39, 40, 31), (31, 40, 41, 32), (32, 41, 42, 33), (33, 42, 43, 34), (34, 43, 44, 35), (35, 44, 36, 27), (36, 45, 46, 37), (37, 46, 47, 38), (38, 47, 48, 39), (39, 48, 49, 40), (40, 49, 50, 41), (41, 50, 51, 42), (42, 51, 52, 43), (43, 52, 53, 44), (44, 53, 45, 36), (45, 0, 1, 46), (46, 1, 2, 47), (47, 2, 3, 48), (48, 3, 4, 49), (49, 4, 5, 50), (50, 5, 6, 51), (51, 6, 7, 52), (52, 7, 8, 53), (53, 8, 0, 45)])
me_torus_008.use_remesh_preserve_volume = False
me_torus_008.use_remesh_preserve_attributes = False
me_torus_008.use_mirror_vertex_groups = False
me_torus_008.update()
me_torus_009 = bpy.data.meshes.new('Torus.009')
me_torus_009.from_pydata([(0.645, 1.414e-08, 2.679e-10), (0.6054, 1.414e-08, 0.1087), (0.5052, 1.414e-08, 0.1665), (0.3913, 1.414e-08, 0.1464), (0.317, 1.414e-08, 0.05784), (0.317, 1.414e-08, -0.05784), (0.3913, 1.414e-08, -0.1464), (0.5052, 1.414e-08, -0.1665), (0.6054, 1.414e-08, -0.1087), (0.4314, 1.452, 5.363e-08), (0.4112, 1.427, 0.1109), (0.3601, 1.364, 0.1699), (0.3019, 1.292, 0.1494), (0.264, 1.246, 0.05901), (0.264, 1.246, -0.05901), (0.3019, 1.292, -0.1494), (0.3601, 1.364, -0.1699), (0.4112, 1.427, -0.1109), (-0.4314, 1.452, 5.363e-08), (-0.4112, 1.427, 0.1109), (-0.3601, 1.364, 0.1699), (-0.3019, 1.292, 0.1494), (-0.264, 1.246, 0.05901), (-0.264, 1.246, -0.05901), (-0.3019, 1.292, -0.1494), (-0.3601, 1.364, -0.1699), (-0.4112, 1.427, -0.1109), (-0.6788, 8.806e-08, 2.679e-10), (-0.6393, 8.46e-08, 0.1087), (-0.5391, 7.585e-08, 0.1665), (-0.4252, 6.589e-08, 0.1464), (-0.3508, 5.939e-08, 0.05784), (-0.3508, 5.939e-08, -0.05784), (-0.4252, 6.589e-08, -0.1464), (-0.5391, 7.585e-08, -0.1665), (-0.6393, 8.46e-08, -0.1087), (-0.457, -0.9808, 5.838e-09), (-0.4356, -0.954, 0.1175), (-0.3815, -0.886, 0.18), (-0.3199, -0.8086, 0.1583), (-0.2797, -0.7581, 0.06252), (-0.2797, -0.7581, -0.06252), (-0.3199, -0.8086, -0.1583), (-0.3815, -0.886, -0.18), (-0.4356, -0.954, -0.1175), (0.457, -0.9808, 5.838e-09), (0.4356, -0.954, 0.1175), (0.3815, -0.886, 0.18), (0.3199, -0.8086, 0.1583), (0.2797, -0.7581, 0.06252), (0.2797, -0.7581, -0.06252), (0.3199, -0.8086, -0.1583), (0.3815, -0.886, -0.18), (0.4356, -0.954, -0.1175)], [], [(0, 9, 10, 1), (1, 10, 11, 2), (2, 11, 12, 3), (3, 12, 13, 4), (4, 13, 14, 5), (5, 14, 15, 6), (6, 15, 16, 7), (7, 16, 17, 8), (0, 8, 17, 9), (9, 18, 19, 10), (10, 19, 20, 11), (11, 20, 21, 12), (12, 21, 22, 13), (13, 22, 23, 14), (14, 23, 24, 15), (15, 24, 25, 16), (16, 25, 26, 17), (17, 26, 18, 9), (18, 27, 28, 19), (19, 28, 29, 20), (20, 29, 30, 21), (21, 30, 31, 22), (22, 31, 32, 23), (23, 32, 33, 24), (24, 33, 34, 25), (25, 34, 35, 26), (26, 35, 27, 18), (27, 36, 37, 28), (28, 37, 38, 29), (29, 38, 39, 30), (30, 39, 40, 31), (31, 40, 41, 32), (32, 41, 42, 33), (33, 42, 43, 34), (34, 43, 44, 35), (35, 44, 36, 27), (36, 45, 46, 37), (37, 46, 47, 38), (38, 47, 48, 39), (39, 48, 49, 40), (40, 49, 50, 41), (41, 50, 51, 42), (42, 51, 52, 43), (43, 52, 53, 44), (44, 53, 45, 36), (45, 0, 1, 46), (46, 1, 2, 47), (47, 2, 3, 48), (48, 3, 4, 49), (49, 4, 5, 50), (50, 5, 6, 51), (51, 6, 7, 52), (52, 7, 8, 53), (53, 8, 0, 45)])
me_torus_009.use_remesh_preserve_volume = False
me_torus_009.use_remesh_preserve_attributes = False
me_torus_009.use_mirror_vertex_groups = False
me_torus_009.update()
me_torus_010 = bpy.data.meshes.new('Torus.010')
me_torus_010.from_pydata([(0.645, 1.414e-08, 2.679e-10), (0.6054, 1.414e-08, 0.1087), (0.5052, 1.414e-08, 0.1665), (0.3913, 1.414e-08, 0.1464), (0.317, 1.414e-08, 0.05784), (0.317, 1.414e-08, -0.05784), (0.3913, 1.414e-08, -0.1464), (0.5052, 1.414e-08, -0.1665), (0.6054, 1.414e-08, -0.1087), (0.4314, 1.452, 5.363e-08), (0.4112, 1.427, 0.1109), (0.3601, 1.364, 0.1699), (0.3019, 1.292, 0.1494), (0.264, 1.246, 0.05901), (0.264, 1.246, -0.05901), (0.3019, 1.292, -0.1494), (0.3601, 1.364, -0.1699), (0.4112, 1.427, -0.1109), (-0.4314, 1.452, 5.363e-08), (-0.4112, 1.427, 0.1109), (-0.3601, 1.364, 0.1699), (-0.3019, 1.292, 0.1494), (-0.264, 1.246, 0.05901), (-0.264, 1.246, -0.05901), (-0.3019, 1.292, -0.1494), (-0.3601, 1.364, -0.1699), (-0.4112, 1.427, -0.1109), (-0.6788, 8.806e-08, 2.679e-10), (-0.6393, 8.46e-08, 0.1087), (-0.5391, 7.585e-08, 0.1665), (-0.4252, 6.589e-08, 0.1464), (-0.3508, 5.939e-08, 0.05784), (-0.3508, 5.939e-08, -0.05784), (-0.4252, 6.589e-08, -0.1464), (-0.5391, 7.585e-08, -0.1665), (-0.6393, 8.46e-08, -0.1087), (-0.457, -0.9808, 5.838e-09), (-0.4356, -0.954, 0.1175), (-0.3815, -0.886, 0.18), (-0.3199, -0.8086, 0.1583), (-0.2797, -0.7581, 0.06252), (-0.2797, -0.7581, -0.06252), (-0.3199, -0.8086, -0.1583), (-0.3815, -0.886, -0.18), (-0.4356, -0.954, -0.1175), (0.457, -0.9808, 5.838e-09), (0.4356, -0.954, 0.1175), (0.3815, -0.886, 0.18), (0.3199, -0.8086, 0.1583), (0.2797, -0.7581, 0.06252), (0.2797, -0.7581, -0.06252), (0.3199, -0.8086, -0.1583), (0.3815, -0.886, -0.18), (0.4356, -0.954, -0.1175)], [], [(0, 9, 10, 1), (1, 10, 11, 2), (2, 11, 12, 3), (3, 12, 13, 4), (4, 13, 14, 5), (5, 14, 15, 6), (6, 15, 16, 7), (7, 16, 17, 8), (0, 8, 17, 9), (9, 18, 19, 10), (10, 19, 20, 11), (11, 20, 21, 12), (12, 21, 22, 13), (13, 22, 23, 14), (14, 23, 24, 15), (15, 24, 25, 16), (16, 25, 26, 17), (17, 26, 18, 9), (18, 27, 28, 19), (19, 28, 29, 20), (20, 29, 30, 21), (21, 30, 31, 22), (22, 31, 32, 23), (23, 32, 33, 24), (24, 33, 34, 25), (25, 34, 35, 26), (26, 35, 27, 18), (27, 36, 37, 28), (28, 37, 38, 29), (29, 38, 39, 30), (30, 39, 40, 31), (31, 40, 41, 32), (32, 41, 42, 33), (33, 42, 43, 34), (34, 43, 44, 35), (35, 44, 36, 27), (36, 45, 46, 37), (37, 46, 47, 38), (38, 47, 48, 39), (39, 48, 49, 40), (40, 49, 50, 41), (41, 50, 51, 42), (42, 51, 52, 43), (43, 52, 53, 44), (44, 53, 45, 36), (45, 0, 1, 46), (46, 1, 2, 47), (47, 2, 3, 48), (48, 3, 4, 49), (49, 4, 5, 50), (50, 5, 6, 51), (51, 6, 7, 52), (52, 7, 8, 53), (53, 8, 0, 45)])
me_torus_010.use_remesh_preserve_volume = False
me_torus_010.use_remesh_preserve_attributes = False
me_torus_010.use_mirror_vertex_groups = False
me_torus_010.update()
me_torus_011 = bpy.data.meshes.new('Torus.011')
me_torus_011.from_pydata([(0.645, 1.414e-08, 2.679e-10), (0.6054, 1.414e-08, 0.1087), (0.5052, 1.414e-08, 0.1665), (0.3913, 1.414e-08, 0.1464), (0.317, 1.414e-08, 0.05784), (0.317, 1.414e-08, -0.05784), (0.3913, 1.414e-08, -0.1464), (0.5052, 1.414e-08, -0.1665), (0.6054, 1.414e-08, -0.1087), (0.4314, 1.452, 5.363e-08), (0.4112, 1.427, 0.1109), (0.3601, 1.364, 0.1699), (0.3019, 1.292, 0.1494), (0.264, 1.246, 0.05901), (0.264, 1.246, -0.05901), (0.3019, 1.292, -0.1494), (0.3601, 1.364, -0.1699), (0.4112, 1.427, -0.1109), (-0.4314, 1.452, 5.363e-08), (-0.4112, 1.427, 0.1109), (-0.3601, 1.364, 0.1699), (-0.3019, 1.292, 0.1494), (-0.264, 1.246, 0.05901), (-0.264, 1.246, -0.05901), (-0.3019, 1.292, -0.1494), (-0.3601, 1.364, -0.1699), (-0.4112, 1.427, -0.1109), (-0.6788, 8.806e-08, 2.679e-10), (-0.6393, 8.46e-08, 0.1087), (-0.5391, 7.585e-08, 0.1665), (-0.4252, 6.589e-08, 0.1464), (-0.3508, 5.939e-08, 0.05784), (-0.3508, 5.939e-08, -0.05784), (-0.4252, 6.589e-08, -0.1464), (-0.5391, 7.585e-08, -0.1665), (-0.6393, 8.46e-08, -0.1087), (-0.457, -0.9808, 5.838e-09), (-0.4356, -0.954, 0.1175), (-0.3815, -0.886, 0.18), (-0.3199, -0.8086, 0.1583), (-0.2797, -0.7581, 0.06252), (-0.2797, -0.7581, -0.06252), (-0.3199, -0.8086, -0.1583), (-0.3815, -0.886, -0.18), (-0.4356, -0.954, -0.1175), (0.457, -0.9808, 5.838e-09), (0.4356, -0.954, 0.1175), (0.3815, -0.886, 0.18), (0.3199, -0.8086, 0.1583), (0.2797, -0.7581, 0.06252), (0.2797, -0.7581, -0.06252), (0.3199, -0.8086, -0.1583), (0.3815, -0.886, -0.18), (0.4356, -0.954, -0.1175)], [], [(0, 9, 10, 1), (1, 10, 11, 2), (2, 11, 12, 3), (3, 12, 13, 4), (4, 13, 14, 5), (5, 14, 15, 6), (6, 15, 16, 7), (7, 16, 17, 8), (0, 8, 17, 9), (9, 18, 19, 10), (10, 19, 20, 11), (11, 20, 21, 12), (12, 21, 22, 13), (13, 22, 23, 14), (14, 23, 24, 15), (15, 24, 25, 16), (16, 25, 26, 17), (17, 26, 18, 9), (18, 27, 28, 19), (19, 28, 29, 20), (20, 29, 30, 21), (21, 30, 31, 22), (22, 31, 32, 23), (23, 32, 33, 24), (24, 33, 34, 25), (25, 34, 35, 26), (26, 35, 27, 18), (27, 36, 37, 28), (28, 37, 38, 29), (29, 38, 39, 30), (30, 39, 40, 31), (31, 40, 41, 32), (32, 41, 42, 33), (33, 42, 43, 34), (34, 43, 44, 35), (35, 44, 36, 27), (36, 45, 46, 37), (37, 46, 47, 38), (38, 47, 48, 39), (39, 48, 49, 40), (40, 49, 50, 41), (41, 50, 51, 42), (42, 51, 52, 43), (43, 52, 53, 44), (44, 53, 45, 36), (45, 0, 1, 46), (46, 1, 2, 47), (47, 2, 3, 48), (48, 3, 4, 49), (49, 4, 5, 50), (50, 5, 6, 51), (51, 6, 7, 52), (52, 7, 8, 53), (53, 8, 0, 45)])
me_torus_011.use_remesh_preserve_volume = False
me_torus_011.use_remesh_preserve_attributes = False
me_torus_011.use_mirror_vertex_groups = False
me_torus_011.update()
me_torus_012 = bpy.data.meshes.new('Torus.012')
me_torus_012.from_pydata([(0.645, 1.414e-08, 2.679e-10), (0.6054, 1.414e-08, 0.1087), (0.5052, 1.414e-08, 0.1665), (0.3913, 1.414e-08, 0.1464), (0.317, 1.414e-08, 0.05784), (0.317, 1.414e-08, -0.05784), (0.3913, 1.414e-08, -0.1464), (0.5052, 1.414e-08, -0.1665), (0.6054, 1.414e-08, -0.1087), (0.4314, 1.452, 5.363e-08), (0.4112, 1.427, 0.1109), (0.3601, 1.364, 0.1699), (0.3019, 1.292, 0.1494), (0.264, 1.246, 0.05901), (0.264, 1.246, -0.05901), (0.3019, 1.292, -0.1494), (0.3601, 1.364, -0.1699), (0.4112, 1.427, -0.1109), (-0.4314, 1.452, 5.363e-08), (-0.4112, 1.427, 0.1109), (-0.3601, 1.364, 0.1699), (-0.3019, 1.292, 0.1494), (-0.264, 1.246, 0.05901), (-0.264, 1.246, -0.05901), (-0.3019, 1.292, -0.1494), (-0.3601, 1.364, -0.1699), (-0.4112, 1.427, -0.1109), (-0.6788, 8.806e-08, 2.679e-10), (-0.6393, 8.46e-08, 0.1087), (-0.5391, 7.585e-08, 0.1665), (-0.4252, 6.589e-08, 0.1464), (-0.3508, 5.939e-08, 0.05784), (-0.3508, 5.939e-08, -0.05784), (-0.4252, 6.589e-08, -0.1464), (-0.5391, 7.585e-08, -0.1665), (-0.6393, 8.46e-08, -0.1087), (-0.457, -0.9808, 5.838e-09), (-0.4356, -0.954, 0.1175), (-0.3815, -0.886, 0.18), (-0.3199, -0.8086, 0.1583), (-0.2797, -0.7581, 0.06252), (-0.2797, -0.7581, -0.06252), (-0.3199, -0.8086, -0.1583), (-0.3815, -0.886, -0.18), (-0.4356, -0.954, -0.1175), (0.457, -0.9808, 5.838e-09), (0.4356, -0.954, 0.1175), (0.3815, -0.886, 0.18), (0.3199, -0.8086, 0.1583), (0.2797, -0.7581, 0.06252), (0.2797, -0.7581, -0.06252), (0.3199, -0.8086, -0.1583), (0.3815, -0.886, -0.18), (0.4356, -0.954, -0.1175)], [], [(0, 9, 10, 1), (1, 10, 11, 2), (2, 11, 12, 3), (3, 12, 13, 4), (4, 13, 14, 5), (5, 14, 15, 6), (6, 15, 16, 7), (7, 16, 17, 8), (0, 8, 17, 9), (9, 18, 19, 10), (10, 19, 20, 11), (11, 20, 21, 12), (12, 21, 22, 13), (13, 22, 23, 14), (14, 23, 24, 15), (15, 24, 25, 16), (16, 25, 26, 17), (17, 26, 18, 9), (18, 27, 28, 19), (19, 28, 29, 20), (20, 29, 30, 21), (21, 30, 31, 22), (22, 31, 32, 23), (23, 32, 33, 24), (24, 33, 34, 25), (25, 34, 35, 26), (26, 35, 27, 18), (27, 36, 37, 28), (28, 37, 38, 29), (29, 38, 39, 30), (30, 39, 40, 31), (31, 40, 41, 32), (32, 41, 42, 33), (33, 42, 43, 34), (34, 43, 44, 35), (35, 44, 36, 27), (36, 45, 46, 37), (37, 46, 47, 38), (38, 47, 48, 39), (39, 48, 49, 40), (40, 49, 50, 41), (41, 50, 51, 42), (42, 51, 52, 43), (43, 52, 53, 44), (44, 53, 45, 36), (45, 0, 1, 46), (46, 1, 2, 47), (47, 2, 3, 48), (48, 3, 4, 49), (49, 4, 5, 50), (50, 5, 6, 51), (51, 6, 7, 52), (52, 7, 8, 53), (53, 8, 0, 45)])
me_torus_012.use_remesh_preserve_volume = False
me_torus_012.use_remesh_preserve_attributes = False
me_torus_012.use_mirror_vertex_groups = False
me_torus_012.update()
me_torus_013 = bpy.data.meshes.new('Torus.013')
me_torus_013.from_pydata([(0.645, 1.414e-08, 2.679e-10), (0.6054, 1.414e-08, 0.1087), (0.5052, 1.414e-08, 0.1665), (0.3913, 1.414e-08, 0.1464), (0.317, 1.414e-08, 0.05784), (0.317, 1.414e-08, -0.05784), (0.3913, 1.414e-08, -0.1464), (0.5052, 1.414e-08, -0.1665), (0.6054, 1.414e-08, -0.1087), (0.4314, 1.452, 5.363e-08), (0.4112, 1.427, 0.1109), (0.3601, 1.364, 0.1699), (0.3019, 1.292, 0.1494), (0.264, 1.246, 0.05901), (0.264, 1.246, -0.05901), (0.3019, 1.292, -0.1494), (0.3601, 1.364, -0.1699), (0.4112, 1.427, -0.1109), (-0.4314, 1.452, 5.363e-08), (-0.4112, 1.427, 0.1109), (-0.3601, 1.364, 0.1699), (-0.3019, 1.292, 0.1494), (-0.264, 1.246, 0.05901), (-0.264, 1.246, -0.05901), (-0.3019, 1.292, -0.1494), (-0.3601, 1.364, -0.1699), (-0.4112, 1.427, -0.1109), (-0.6788, 8.806e-08, 2.679e-10), (-0.6393, 8.46e-08, 0.1087), (-0.5391, 7.585e-08, 0.1665), (-0.4252, 6.589e-08, 0.1464), (-0.3508, 5.939e-08, 0.05784), (-0.3508, 5.939e-08, -0.05784), (-0.4252, 6.589e-08, -0.1464), (-0.5391, 7.585e-08, -0.1665), (-0.6393, 8.46e-08, -0.1087), (-0.457, -0.9808, 5.838e-09), (-0.4356, -0.954, 0.1175), (-0.3815, -0.886, 0.18), (-0.3199, -0.8086, 0.1583), (-0.2797, -0.7581, 0.06252), (-0.2797, -0.7581, -0.06252), (-0.3199, -0.8086, -0.1583), (-0.3815, -0.886, -0.18), (-0.4356, -0.954, -0.1175), (0.457, -0.9808, 5.838e-09), (0.4356, -0.954, 0.1175), (0.3815, -0.886, 0.18), (0.3199, -0.8086, 0.1583), (0.2797, -0.7581, 0.06252), (0.2797, -0.7581, -0.06252), (0.3199, -0.8086, -0.1583), (0.3815, -0.886, -0.18), (0.4356, -0.954, -0.1175)], [], [(0, 9, 10, 1), (1, 10, 11, 2), (2, 11, 12, 3), (3, 12, 13, 4), (4, 13, 14, 5), (5, 14, 15, 6), (6, 15, 16, 7), (7, 16, 17, 8), (0, 8, 17, 9), (9, 18, 19, 10), (10, 19, 20, 11), (11, 20, 21, 12), (12, 21, 22, 13), (13, 22, 23, 14), (14, 23, 24, 15), (15, 24, 25, 16), (16, 25, 26, 17), (17, 26, 18, 9), (18, 27, 28, 19), (19, 28, 29, 20), (20, 29, 30, 21), (21, 30, 31, 22), (22, 31, 32, 23), (23, 32, 33, 24), (24, 33, 34, 25), (25, 34, 35, 26), (26, 35, 27, 18), (27, 36, 37, 28), (28, 37, 38, 29), (29, 38, 39, 30), (30, 39, 40, 31), (31, 40, 41, 32), (32, 41, 42, 33), (33, 42, 43, 34), (34, 43, 44, 35), (35, 44, 36, 27), (36, 45, 46, 37), (37, 46, 47, 38), (38, 47, 48, 39), (39, 48, 49, 40), (40, 49, 50, 41), (41, 50, 51, 42), (42, 51, 52, 43), (43, 52, 53, 44), (44, 53, 45, 36), (45, 0, 1, 46), (46, 1, 2, 47), (47, 2, 3, 48), (48, 3, 4, 49), (49, 4, 5, 50), (50, 5, 6, 51), (51, 6, 7, 52), (52, 7, 8, 53), (53, 8, 0, 45)])
me_torus_013.use_remesh_preserve_volume = False
me_torus_013.use_remesh_preserve_attributes = False
me_torus_013.use_mirror_vertex_groups = False
me_torus_013.update()
me_torus_014 = bpy.data.meshes.new('Torus.014')
me_torus_014.from_pydata([(0.645, 1.414e-08, 2.679e-10), (0.6054, 1.414e-08, 0.1087), (0.5052, 1.414e-08, 0.1665), (0.3913, 1.414e-08, 0.1464), (0.317, 1.414e-08, 0.05784), (0.317, 1.414e-08, -0.05784), (0.3913, 1.414e-08, -0.1464), (0.5052, 1.414e-08, -0.1665), (0.6054, 1.414e-08, -0.1087), (0.4314, 1.452, 5.363e-08), (0.4112, 1.427, 0.1109), (0.3601, 1.364, 0.1699), (0.3019, 1.292, 0.1494), (0.264, 1.246, 0.05901), (0.264, 1.246, -0.05901), (0.3019, 1.292, -0.1494), (0.3601, 1.364, -0.1699), (0.4112, 1.427, -0.1109), (-0.4314, 1.452, 5.363e-08), (-0.4112, 1.427, 0.1109), (-0.3601, 1.364, 0.1699), (-0.3019, 1.292, 0.1494), (-0.264, 1.246, 0.05901), (-0.264, 1.246, -0.05901), (-0.3019, 1.292, -0.1494), (-0.3601, 1.364, -0.1699), (-0.4112, 1.427, -0.1109), (-0.6788, 8.806e-08, 2.679e-10), (-0.6393, 8.46e-08, 0.1087), (-0.5391, 7.585e-08, 0.1665), (-0.4252, 6.589e-08, 0.1464), (-0.3508, 5.939e-08, 0.05784), (-0.3508, 5.939e-08, -0.05784), (-0.4252, 6.589e-08, -0.1464), (-0.5391, 7.585e-08, -0.1665), (-0.6393, 8.46e-08, -0.1087), (-0.457, -0.9808, 5.838e-09), (-0.4356, -0.954, 0.1175), (-0.3815, -0.886, 0.18), (-0.3199, -0.8086, 0.1583), (-0.2797, -0.7581, 0.06252), (-0.2797, -0.7581, -0.06252), (-0.3199, -0.8086, -0.1583), (-0.3815, -0.886, -0.18), (-0.4356, -0.954, -0.1175), (0.457, -0.9808, 5.838e-09), (0.4356, -0.954, 0.1175), (0.3815, -0.886, 0.18), (0.3199, -0.8086, 0.1583), (0.2797, -0.7581, 0.06252), (0.2797, -0.7581, -0.06252), (0.3199, -0.8086, -0.1583), (0.3815, -0.886, -0.18), (0.4356, -0.954, -0.1175)], [], [(0, 9, 10, 1), (1, 10, 11, 2), (2, 11, 12, 3), (3, 12, 13, 4), (4, 13, 14, 5), (5, 14, 15, 6), (6, 15, 16, 7), (7, 16, 17, 8), (0, 8, 17, 9), (9, 18, 19, 10), (10, 19, 20, 11), (11, 20, 21, 12), (12, 21, 22, 13), (13, 22, 23, 14), (14, 23, 24, 15), (15, 24, 25, 16), (16, 25, 26, 17), (17, 26, 18, 9), (18, 27, 28, 19), (19, 28, 29, 20), (20, 29, 30, 21), (21, 30, 31, 22), (22, 31, 32, 23), (23, 32, 33, 24), (24, 33, 34, 25), (25, 34, 35, 26), (26, 35, 27, 18), (27, 36, 37, 28), (28, 37, 38, 29), (29, 38, 39, 30), (30, 39, 40, 31), (31, 40, 41, 32), (32, 41, 42, 33), (33, 42, 43, 34), (34, 43, 44, 35), (35, 44, 36, 27), (36, 45, 46, 37), (37, 46, 47, 38), (38, 47, 48, 39), (39, 48, 49, 40), (40, 49, 50, 41), (41, 50, 51, 42), (42, 51, 52, 43), (43, 52, 53, 44), (44, 53, 45, 36), (45, 0, 1, 46), (46, 1, 2, 47), (47, 2, 3, 48), (48, 3, 4, 49), (49, 4, 5, 50), (50, 5, 6, 51), (51, 6, 7, 52), (52, 7, 8, 53), (53, 8, 0, 45)])
me_torus_014.use_remesh_preserve_volume = False
me_torus_014.use_remesh_preserve_attributes = False
me_torus_014.use_mirror_vertex_groups = False
me_torus_014.update()
me_torus_015 = bpy.data.meshes.new('Torus.015')
me_torus_015.from_pydata([(0.645, 1.414e-08, 2.679e-10), (0.6054, 1.414e-08, 0.1087), (0.5052, 1.414e-08, 0.1665), (0.3913, 1.414e-08, 0.1464), (0.317, 1.414e-08, 0.05784), (0.317, 1.414e-08, -0.05784), (0.3913, 1.414e-08, -0.1464), (0.5052, 1.414e-08, -0.1665), (0.6054, 1.414e-08, -0.1087), (0.4314, 1.452, 5.363e-08), (0.4112, 1.427, 0.1109), (0.3601, 1.364, 0.1699), (0.3019, 1.292, 0.1494), (0.264, 1.246, 0.05901), (0.264, 1.246, -0.05901), (0.3019, 1.292, -0.1494), (0.3601, 1.364, -0.1699), (0.4112, 1.427, -0.1109), (-0.4314, 1.452, 5.363e-08), (-0.4112, 1.427, 0.1109), (-0.3601, 1.364, 0.1699), (-0.3019, 1.292, 0.1494), (-0.264, 1.246, 0.05901), (-0.264, 1.246, -0.05901), (-0.3019, 1.292, -0.1494), (-0.3601, 1.364, -0.1699), (-0.4112, 1.427, -0.1109), (-0.6788, 8.806e-08, 2.679e-10), (-0.6393, 8.46e-08, 0.1087), (-0.5391, 7.585e-08, 0.1665), (-0.4252, 6.589e-08, 0.1464), (-0.3508, 5.939e-08, 0.05784), (-0.3508, 5.939e-08, -0.05784), (-0.4252, 6.589e-08, -0.1464), (-0.5391, 7.585e-08, -0.1665), (-0.6393, 8.46e-08, -0.1087), (-0.457, -0.9808, 5.838e-09), (-0.4356, -0.954, 0.1175), (-0.3815, -0.886, 0.18), (-0.3199, -0.8086, 0.1583), (-0.2797, -0.7581, 0.06252), (-0.2797, -0.7581, -0.06252), (-0.3199, -0.8086, -0.1583), (-0.3815, -0.886, -0.18), (-0.4356, -0.954, -0.1175), (0.457, -0.9808, 5.838e-09), (0.4356, -0.954, 0.1175), (0.3815, -0.886, 0.18), (0.3199, -0.8086, 0.1583), (0.2797, -0.7581, 0.06252), (0.2797, -0.7581, -0.06252), (0.3199, -0.8086, -0.1583), (0.3815, -0.886, -0.18), (0.4356, -0.954, -0.1175)], [], [(0, 9, 10, 1), (1, 10, 11, 2), (2, 11, 12, 3), (3, 12, 13, 4), (4, 13, 14, 5), (5, 14, 15, 6), (6, 15, 16, 7), (7, 16, 17, 8), (0, 8, 17, 9), (9, 18, 19, 10), (10, 19, 20, 11), (11, 20, 21, 12), (12, 21, 22, 13), (13, 22, 23, 14), (14, 23, 24, 15), (15, 24, 25, 16), (16, 25, 26, 17), (17, 26, 18, 9), (18, 27, 28, 19), (19, 28, 29, 20), (20, 29, 30, 21), (21, 30, 31, 22), (22, 31, 32, 23), (23, 32, 33, 24), (24, 33, 34, 25), (25, 34, 35, 26), (26, 35, 27, 18), (27, 36, 37, 28), (28, 37, 38, 29), (29, 38, 39, 30), (30, 39, 40, 31), (31, 40, 41, 32), (32, 41, 42, 33), (33, 42, 43, 34), (34, 43, 44, 35), (35, 44, 36, 27), (36, 45, 46, 37), (37, 46, 47, 38), (38, 47, 48, 39), (39, 48, 49, 40), (40, 49, 50, 41), (41, 50, 51, 42), (42, 51, 52, 43), (43, 52, 53, 44), (44, 53, 45, 36), (45, 0, 1, 46), (46, 1, 2, 47), (47, 2, 3, 48), (48, 3, 4, 49), (49, 4, 5, 50), (50, 5, 6, 51), (51, 6, 7, 52), (52, 7, 8, 53), (53, 8, 0, 45)])
me_torus_015.use_remesh_preserve_volume = False
me_torus_015.use_remesh_preserve_attributes = False
me_torus_015.use_mirror_vertex_groups = False
me_torus_015.update()
me_torus_016 = bpy.data.meshes.new('Torus.016')
me_torus_016.from_pydata([(0.645, 1.414e-08, 2.679e-10), (0.6054, 1.414e-08, 0.1087), (0.5052, 1.414e-08, 0.1665), (0.3913, 1.414e-08, 0.1464), (0.317, 1.414e-08, 0.05784), (0.317, 1.414e-08, -0.05784), (0.3913, 1.414e-08, -0.1464), (0.5052, 1.414e-08, -0.1665), (0.6054, 1.414e-08, -0.1087), (0.4314, 1.452, 5.363e-08), (0.4112, 1.427, 0.1109), (0.3601, 1.364, 0.1699), (0.3019, 1.292, 0.1494), (0.264, 1.246, 0.05901), (0.264, 1.246, -0.05901), (0.3019, 1.292, -0.1494), (0.3601, 1.364, -0.1699), (0.4112, 1.427, -0.1109), (-0.4314, 1.452, 5.363e-08), (-0.4112, 1.427, 0.1109), (-0.3601, 1.364, 0.1699), (-0.3019, 1.292, 0.1494), (-0.264, 1.246, 0.05901), (-0.264, 1.246, -0.05901), (-0.3019, 1.292, -0.1494), (-0.3601, 1.364, -0.1699), (-0.4112, 1.427, -0.1109), (-0.6788, 8.806e-08, 2.679e-10), (-0.6393, 8.46e-08, 0.1087), (-0.5391, 7.585e-08, 0.1665), (-0.4252, 6.589e-08, 0.1464), (-0.3508, 5.939e-08, 0.05784), (-0.3508, 5.939e-08, -0.05784), (-0.4252, 6.589e-08, -0.1464), (-0.5391, 7.585e-08, -0.1665), (-0.6393, 8.46e-08, -0.1087), (-0.457, -0.9808, 5.838e-09), (-0.4356, -0.954, 0.1175), (-0.3815, -0.886, 0.18), (-0.3199, -0.8086, 0.1583), (-0.2797, -0.7581, 0.06252), (-0.2797, -0.7581, -0.06252), (-0.3199, -0.8086, -0.1583), (-0.3815, -0.886, -0.18), (-0.4356, -0.954, -0.1175), (0.457, -0.9808, 5.838e-09), (0.4356, -0.954, 0.1175), (0.3815, -0.886, 0.18), (0.3199, -0.8086, 0.1583), (0.2797, -0.7581, 0.06252), (0.2797, -0.7581, -0.06252), (0.3199, -0.8086, -0.1583), (0.3815, -0.886, -0.18), (0.4356, -0.954, -0.1175)], [], [(0, 9, 10, 1), (1, 10, 11, 2), (2, 11, 12, 3), (3, 12, 13, 4), (4, 13, 14, 5), (5, 14, 15, 6), (6, 15, 16, 7), (7, 16, 17, 8), (0, 8, 17, 9), (9, 18, 19, 10), (10, 19, 20, 11), (11, 20, 21, 12), (12, 21, 22, 13), (13, 22, 23, 14), (14, 23, 24, 15), (15, 24, 25, 16), (16, 25, 26, 17), (17, 26, 18, 9), (18, 27, 28, 19), (19, 28, 29, 20), (20, 29, 30, 21), (21, 30, 31, 22), (22, 31, 32, 23), (23, 32, 33, 24), (24, 33, 34, 25), (25, 34, 35, 26), (26, 35, 27, 18), (27, 36, 37, 28), (28, 37, 38, 29), (29, 38, 39, 30), (30, 39, 40, 31), (31, 40, 41, 32), (32, 41, 42, 33), (33, 42, 43, 34), (34, 43, 44, 35), (35, 44, 36, 27), (36, 45, 46, 37), (37, 46, 47, 38), (38, 47, 48, 39), (39, 48, 49, 40), (40, 49, 50, 41), (41, 50, 51, 42), (42, 51, 52, 43), (43, 52, 53, 44), (44, 53, 45, 36), (45, 0, 1, 46), (46, 1, 2, 47), (47, 2, 3, 48), (48, 3, 4, 49), (49, 4, 5, 50), (50, 5, 6, 51), (51, 6, 7, 52), (52, 7, 8, 53), (53, 8, 0, 45)])
me_torus_016.use_remesh_preserve_volume = False
me_torus_016.use_remesh_preserve_attributes = False
me_torus_016.use_mirror_vertex_groups = False
me_torus_016.update()
me_torus_017 = bpy.data.meshes.new('Torus.017')
me_torus_017.from_pydata([(0.645, 1.414e-08, 2.679e-10), (0.6054, 1.414e-08, 0.1087), (0.5052, 1.414e-08, 0.1665), (0.3913, 1.414e-08, 0.1464), (0.317, 1.414e-08, 0.05784), (0.317, 1.414e-08, -0.05784), (0.3913, 1.414e-08, -0.1464), (0.5052, 1.414e-08, -0.1665), (0.6054, 1.414e-08, -0.1087), (0.4314, 1.452, 5.363e-08), (0.4112, 1.427, 0.1109), (0.3601, 1.364, 0.1699), (0.3019, 1.292, 0.1494), (0.264, 1.246, 0.05901), (0.264, 1.246, -0.05901), (0.3019, 1.292, -0.1494), (0.3601, 1.364, -0.1699), (0.4112, 1.427, -0.1109), (-0.4314, 1.452, 5.363e-08), (-0.4112, 1.427, 0.1109), (-0.3601, 1.364, 0.1699), (-0.3019, 1.292, 0.1494), (-0.264, 1.246, 0.05901), (-0.264, 1.246, -0.05901), (-0.3019, 1.292, -0.1494), (-0.3601, 1.364, -0.1699), (-0.4112, 1.427, -0.1109), (-0.6788, 8.806e-08, 2.679e-10), (-0.6393, 8.46e-08, 0.1087), (-0.5391, 7.585e-08, 0.1665), (-0.4252, 6.589e-08, 0.1464), (-0.3508, 5.939e-08, 0.05784), (-0.3508, 5.939e-08, -0.05784), (-0.4252, 6.589e-08, -0.1464), (-0.5391, 7.585e-08, -0.1665), (-0.6393, 8.46e-08, -0.1087), (-0.457, -0.9808, 5.838e-09), (-0.4356, -0.954, 0.1175), (-0.3815, -0.886, 0.18), (-0.3199, -0.8086, 0.1583), (-0.2797, -0.7581, 0.06252), (-0.2797, -0.7581, -0.06252), (-0.3199, -0.8086, -0.1583), (-0.3815, -0.886, -0.18), (-0.4356, -0.954, -0.1175), (0.457, -0.9808, 5.838e-09), (0.4356, -0.954, 0.1175), (0.3815, -0.886, 0.18), (0.3199, -0.8086, 0.1583), (0.2797, -0.7581, 0.06252), (0.2797, -0.7581, -0.06252), (0.3199, -0.8086, -0.1583), (0.3815, -0.886, -0.18), (0.4356, -0.954, -0.1175)], [], [(0, 9, 10, 1), (1, 10, 11, 2), (2, 11, 12, 3), (3, 12, 13, 4), (4, 13, 14, 5), (5, 14, 15, 6), (6, 15, 16, 7), (7, 16, 17, 8), (0, 8, 17, 9), (9, 18, 19, 10), (10, 19, 20, 11), (11, 20, 21, 12), (12, 21, 22, 13), (13, 22, 23, 14), (14, 23, 24, 15), (15, 24, 25, 16), (16, 25, 26, 17), (17, 26, 18, 9), (18, 27, 28, 19), (19, 28, 29, 20), (20, 29, 30, 21), (21, 30, 31, 22), (22, 31, 32, 23), (23, 32, 33, 24), (24, 33, 34, 25), (25, 34, 35, 26), (26, 35, 27, 18), (27, 36, 37, 28), (28, 37, 38, 29), (29, 38, 39, 30), (30, 39, 40, 31), (31, 40, 41, 32), (32, 41, 42, 33), (33, 42, 43, 34), (34, 43, 44, 35), (35, 44, 36, 27), (36, 45, 46, 37), (37, 46, 47, 38), (38, 47, 48, 39), (39, 48, 49, 40), (40, 49, 50, 41), (41, 50, 51, 42), (42, 51, 52, 43), (43, 52, 53, 44), (44, 53, 45, 36), (45, 0, 1, 46), (46, 1, 2, 47), (47, 2, 3, 48), (48, 3, 4, 49), (49, 4, 5, 50), (50, 5, 6, 51), (51, 6, 7, 52), (52, 7, 8, 53), (53, 8, 0, 45)])
me_torus_017.use_remesh_preserve_volume = False
me_torus_017.use_remesh_preserve_attributes = False
me_torus_017.use_mirror_vertex_groups = False
me_torus_017.update()
me_torus_018 = bpy.data.meshes.new('Torus.018')
me_torus_018.from_pydata([(0.645, 1.414e-08, 2.679e-10), (0.6054, 1.414e-08, 0.1087), (0.5052, 1.414e-08, 0.1665), (0.3913, 1.414e-08, 0.1464), (0.317, 1.414e-08, 0.05784), (0.317, 1.414e-08, -0.05784), (0.3913, 1.414e-08, -0.1464), (0.5052, 1.414e-08, -0.1665), (0.6054, 1.414e-08, -0.1087), (0.4314, 1.452, 5.363e-08), (0.4112, 1.427, 0.1109), (0.3601, 1.364, 0.1699), (0.3019, 1.292, 0.1494), (0.264, 1.246, 0.05901), (0.264, 1.246, -0.05901), (0.3019, 1.292, -0.1494), (0.3601, 1.364, -0.1699), (0.4112, 1.427, -0.1109), (-0.4314, 1.452, 5.363e-08), (-0.4112, 1.427, 0.1109), (-0.3601, 1.364, 0.1699), (-0.3019, 1.292, 0.1494), (-0.264, 1.246, 0.05901), (-0.264, 1.246, -0.05901), (-0.3019, 1.292, -0.1494), (-0.3601, 1.364, -0.1699), (-0.4112, 1.427, -0.1109), (-0.6788, 8.806e-08, 2.679e-10), (-0.6393, 8.46e-08, 0.1087), (-0.5391, 7.585e-08, 0.1665), (-0.4252, 6.589e-08, 0.1464), (-0.3508, 5.939e-08, 0.05784), (-0.3508, 5.939e-08, -0.05784), (-0.4252, 6.589e-08, -0.1464), (-0.5391, 7.585e-08, -0.1665), (-0.6393, 8.46e-08, -0.1087), (-0.457, -0.9808, 5.838e-09), (-0.4356, -0.954, 0.1175), (-0.3815, -0.886, 0.18), (-0.3199, -0.8086, 0.1583), (-0.2797, -0.7581, 0.06252), (-0.2797, -0.7581, -0.06252), (-0.3199, -0.8086, -0.1583), (-0.3815, -0.886, -0.18), (-0.4356, -0.954, -0.1175), (0.457, -0.9808, 5.838e-09), (0.4356, -0.954, 0.1175), (0.3815, -0.886, 0.18), (0.3199, -0.8086, 0.1583), (0.2797, -0.7581, 0.06252), (0.2797, -0.7581, -0.06252), (0.3199, -0.8086, -0.1583), (0.3815, -0.886, -0.18), (0.4356, -0.954, -0.1175)], [], [(0, 9, 10, 1), (1, 10, 11, 2), (2, 11, 12, 3), (3, 12, 13, 4), (4, 13, 14, 5), (5, 14, 15, 6), (6, 15, 16, 7), (7, 16, 17, 8), (0, 8, 17, 9), (9, 18, 19, 10), (10, 19, 20, 11), (11, 20, 21, 12), (12, 21, 22, 13), (13, 22, 23, 14), (14, 23, 24, 15), (15, 24, 25, 16), (16, 25, 26, 17), (17, 26, 18, 9), (18, 27, 28, 19), (19, 28, 29, 20), (20, 29, 30, 21), (21, 30, 31, 22), (22, 31, 32, 23), (23, 32, 33, 24), (24, 33, 34, 25), (25, 34, 35, 26), (26, 35, 27, 18), (27, 36, 37, 28), (28, 37, 38, 29), (29, 38, 39, 30), (30, 39, 40, 31), (31, 40, 41, 32), (32, 41, 42, 33), (33, 42, 43, 34), (34, 43, 44, 35), (35, 44, 36, 27), (36, 45, 46, 37), (37, 46, 47, 38), (38, 47, 48, 39), (39, 48, 49, 40), (40, 49, 50, 41), (41, 50, 51, 42), (42, 51, 52, 43), (43, 52, 53, 44), (44, 53, 45, 36), (45, 0, 1, 46), (46, 1, 2, 47), (47, 2, 3, 48), (48, 3, 4, 49), (49, 4, 5, 50), (50, 5, 6, 51), (51, 6, 7, 52), (52, 7, 8, 53), (53, 8, 0, 45)])
me_torus_018.use_remesh_preserve_volume = False
me_torus_018.use_remesh_preserve_attributes = False
me_torus_018.use_mirror_vertex_groups = False
me_torus_018.update()
me_torus_019 = bpy.data.meshes.new('Torus.019')
me_torus_019.from_pydata([(0.645, 1.414e-08, 2.679e-10), (0.6054, 1.414e-08, 0.1087), (0.5052, 1.414e-08, 0.1665), (0.3913, 1.414e-08, 0.1464), (0.317, 1.414e-08, 0.05784), (0.317, 1.414e-08, -0.05784), (0.3913, 1.414e-08, -0.1464), (0.5052, 1.414e-08, -0.1665), (0.6054, 1.414e-08, -0.1087), (0.4314, 1.452, 5.363e-08), (0.4112, 1.427, 0.1109), (0.3601, 1.364, 0.1699), (0.3019, 1.292, 0.1494), (0.264, 1.246, 0.05901), (0.264, 1.246, -0.05901), (0.3019, 1.292, -0.1494), (0.3601, 1.364, -0.1699), (0.4112, 1.427, -0.1109), (-0.4314, 1.452, 5.363e-08), (-0.4112, 1.427, 0.1109), (-0.3601, 1.364, 0.1699), (-0.3019, 1.292, 0.1494), (-0.264, 1.246, 0.05901), (-0.264, 1.246, -0.05901), (-0.3019, 1.292, -0.1494), (-0.3601, 1.364, -0.1699), (-0.4112, 1.427, -0.1109), (-0.6788, 8.806e-08, 2.679e-10), (-0.6393, 8.46e-08, 0.1087), (-0.5391, 7.585e-08, 0.1665), (-0.4252, 6.589e-08, 0.1464), (-0.3508, 5.939e-08, 0.05784), (-0.3508, 5.939e-08, -0.05784), (-0.4252, 6.589e-08, -0.1464), (-0.5391, 7.585e-08, -0.1665), (-0.6393, 8.46e-08, -0.1087), (-0.457, -0.9808, 5.838e-09), (-0.4356, -0.954, 0.1175), (-0.3815, -0.886, 0.18), (-0.3199, -0.8086, 0.1583), (-0.2797, -0.7581, 0.06252), (-0.2797, -0.7581, -0.06252), (-0.3199, -0.8086, -0.1583), (-0.3815, -0.886, -0.18), (-0.4356, -0.954, -0.1175), (0.457, -0.9808, 5.838e-09), (0.4356, -0.954, 0.1175), (0.3815, -0.886, 0.18), (0.3199, -0.8086, 0.1583), (0.2797, -0.7581, 0.06252), (0.2797, -0.7581, -0.06252), (0.3199, -0.8086, -0.1583), (0.3815, -0.886, -0.18), (0.4356, -0.954, -0.1175)], [], [(0, 9, 10, 1), (1, 10, 11, 2), (2, 11, 12, 3), (3, 12, 13, 4), (4, 13, 14, 5), (5, 14, 15, 6), (6, 15, 16, 7), (7, 16, 17, 8), (0, 8, 17, 9), (9, 18, 19, 10), (10, 19, 20, 11), (11, 20, 21, 12), (12, 21, 22, 13), (13, 22, 23, 14), (14, 23, 24, 15), (15, 24, 25, 16), (16, 25, 26, 17), (17, 26, 18, 9), (18, 27, 28, 19), (19, 28, 29, 20), (20, 29, 30, 21), (21, 30, 31, 22), (22, 31, 32, 23), (23, 32, 33, 24), (24, 33, 34, 25), (25, 34, 35, 26), (26, 35, 27, 18), (27, 36, 37, 28), (28, 37, 38, 29), (29, 38, 39, 30), (30, 39, 40, 31), (31, 40, 41, 32), (32, 41, 42, 33), (33, 42, 43, 34), (34, 43, 44, 35), (35, 44, 36, 27), (36, 45, 46, 37), (37, 46, 47, 38), (38, 47, 48, 39), (39, 48, 49, 40), (40, 49, 50, 41), (41, 50, 51, 42), (42, 51, 52, 43), (43, 52, 53, 44), (44, 53, 45, 36), (45, 0, 1, 46), (46, 1, 2, 47), (47, 2, 3, 48), (48, 3, 4, 49), (49, 4, 5, 50), (50, 5, 6, 51), (51, 6, 7, 52), (52, 7, 8, 53), (53, 8, 0, 45)])
me_torus_019.use_remesh_preserve_volume = False
me_torus_019.use_remesh_preserve_attributes = False
me_torus_019.use_mirror_vertex_groups = False
me_torus_019.update()

# ---- objects
ob_camera = bpy.data.objects.new('Camera', cam_camera)
ob_torus_004 = bpy.data.objects.new('Torus.004', me_torus_004)
ob_torus_000 = bpy.data.objects.new('Torus.000', me_torus_000)
ob_torus_001 = bpy.data.objects.new('Torus.001', me_torus_001)
ob_torus_002 = bpy.data.objects.new('Torus.002', me_torus_002)
ob_torus_003 = bpy.data.objects.new('Torus.003', me_torus_003)
ob_torus_005 = bpy.data.objects.new('Torus.005', me_torus_005)
ob_torus_006 = bpy.data.objects.new('Torus.006', me_torus_006)
ob_torus_007 = bpy.data.objects.new('Torus.007', me_torus_007)
ob_torus_008 = bpy.data.objects.new('Torus.008', me_torus_008)
ob_torus_009 = bpy.data.objects.new('Torus.009', me_torus_009)
ob_torus_010 = bpy.data.objects.new('Torus.010', me_torus_010)
ob_torus_011 = bpy.data.objects.new('Torus.011', me_torus_011)
ob_torus_012 = bpy.data.objects.new('Torus.012', me_torus_012)
ob_torus_013 = bpy.data.objects.new('Torus.013', me_torus_013)
ob_torus_014 = bpy.data.objects.new('Torus.014', me_torus_014)
ob_torus_015 = bpy.data.objects.new('Torus.015', me_torus_015)
ob_torus_016 = bpy.data.objects.new('Torus.016', me_torus_016)
ob_torus_017 = bpy.data.objects.new('Torus.017', me_torus_017)
ob_torus_018 = bpy.data.objects.new('Torus.018', me_torus_018)
ob_torus_019 = bpy.data.objects.new('Torus.019', me_torus_019)

# ---- transforms, parenting, visibility, modifiers, constraints
ob_camera.location = (7.481, -6.508, 5.344)
ob_camera.rotation_euler = (1.109, 0.01082, 0.8149)
ob_camera.lock_rotations_4d = False
ob_camera.empty_display_type = 'ARROWS'
ob_camera.color = (0.0, 0.0, 0.0, 0.0)
ob_camera.display_type = 'WIRE'
ob_camera.lineart.crease_threshold = 0.0
ob_torus_004.location = (0.0105, -0.385, 0.03843)
ob_torus_004.rotation_euler = (1.571, -0.0, 0.0)
ob_torus_004.scale = (0.1305, 0.2345, 0.1409)
ob_torus_004.lineart.crease_threshold = 0.0
ob_torus_000.location = (0.0105, -0.385, 0.5059)
ob_torus_000.rotation_euler = (1.571, -0.0, 1.571)
ob_torus_000.scale = (0.1305, 0.2345, 0.1409)
ob_torus_000.lineart.crease_threshold = 0.0
ob_torus_001.location = (0.0105, -0.385, 1.395)
ob_torus_001.rotation_euler = (1.571, -0.0, 1.571)
ob_torus_001.scale = (0.1305, 0.2345, 0.1409)
ob_torus_001.lineart.crease_threshold = 0.0
ob_torus_002.location = (0.0105, -0.385, 0.928)
ob_torus_002.rotation_euler = (1.571, -0.0, 0.0)
ob_torus_002.scale = (0.1305, 0.2345, 0.1409)
ob_torus_002.lineart.crease_threshold = 0.0
ob_torus_003.location = (0.0105, -0.385, 2.314)
ob_torus_003.rotation_euler = (1.571, -0.0, 1.571)
ob_torus_003.scale = (0.1305, 0.2345, 0.1409)
ob_torus_003.lineart.crease_threshold = 0.0
ob_torus_005.location = (0.0105, -0.385, 1.847)
ob_torus_005.rotation_euler = (1.571, -0.0, 0.0)
ob_torus_005.scale = (0.1305, 0.2345, 0.1409)
ob_torus_005.lineart.crease_threshold = 0.0
ob_torus_006.location = (0.0105, -0.385, 3.229)
ob_torus_006.rotation_euler = (1.571, -0.0, 1.571)
ob_torus_006.scale = (0.1305, 0.2345, 0.1409)
ob_torus_006.lineart.crease_threshold = 0.0
ob_torus_007.location = (0.0105, -0.385, 2.761)
ob_torus_007.rotation_euler = (1.571, -0.0, 0.0)
ob_torus_007.scale = (0.1305, 0.2345, 0.1409)
ob_torus_007.lineart.crease_threshold = 0.0
ob_torus_008.location = (0.0105, -0.385, 4.159)
ob_torus_008.rotation_euler = (1.571, -0.0, 1.571)
ob_torus_008.scale = (0.1305, 0.2345, 0.1409)
ob_torus_008.lineart.crease_threshold = 0.0
ob_torus_009.location = (0.0105, -0.385, 3.691)
ob_torus_009.rotation_euler = (1.571, -0.0, 0.0)
ob_torus_009.scale = (0.1305, 0.2345, 0.1409)
ob_torus_009.lineart.crease_threshold = 0.0
ob_torus_010.location = (0.0105, -0.385, -0.4301)
ob_torus_010.rotation_euler = (1.571, -0.0, 1.571)
ob_torus_010.scale = (0.1305, 0.2345, 0.1409)
ob_torus_010.lineart.crease_threshold = 0.0
ob_torus_011.location = (0.0105, -0.385, -0.8976)
ob_torus_011.rotation_euler = (1.571, -0.0, 0.0)
ob_torus_011.scale = (0.1305, 0.2345, 0.1409)
ob_torus_011.lineart.crease_threshold = 0.0
ob_torus_012.location = (0.0105, -0.385, -1.371)
ob_torus_012.rotation_euler = (1.571, -0.0, 1.571)
ob_torus_012.scale = (0.1305, 0.2345, 0.1409)
ob_torus_012.lineart.crease_threshold = 0.0
ob_torus_013.location = (0.0105, -0.385, -1.839)
ob_torus_013.rotation_euler = (1.571, -0.0, 0.0)
ob_torus_013.scale = (0.1305, 0.2345, 0.1409)
ob_torus_013.lineart.crease_threshold = 0.0
ob_torus_014.location = (0.0105, -0.385, 5.082)
ob_torus_014.rotation_euler = (1.571, -0.0, 1.571)
ob_torus_014.scale = (0.1305, 0.2345, 0.1409)
ob_torus_014.lineart.crease_threshold = 0.0
ob_torus_015.location = (0.0105, -0.385, 4.615)
ob_torus_015.rotation_euler = (1.571, -0.0, 0.0)
ob_torus_015.scale = (0.1305, 0.2345, 0.1409)
ob_torus_015.lineart.crease_threshold = 0.0
ob_torus_016.location = (0.0105, -0.385, 5.997)
ob_torus_016.rotation_euler = (1.571, -0.0, 1.571)
ob_torus_016.scale = (0.1305, 0.2345, 0.1409)
ob_torus_016.lineart.crease_threshold = 0.0
ob_torus_017.location = (0.0105, -0.385, 5.53)
ob_torus_017.rotation_euler = (1.571, -0.0, 0.0)
ob_torus_017.scale = (0.1305, 0.2345, 0.1409)
ob_torus_017.lineart.crease_threshold = 0.0
ob_torus_018.location = (0.0105, -0.385, 6.927)
ob_torus_018.rotation_euler = (1.571, -0.0, 1.571)
ob_torus_018.scale = (0.1305, 0.2345, 0.1409)
ob_torus_018.lineart.crease_threshold = 0.0
ob_torus_019.location = (0.0105, -0.385, 6.46)
ob_torus_019.rotation_euler = (1.571, -0.0, 0.0)
ob_torus_019.scale = (0.1305, 0.2345, 0.1409)
ob_torus_019.lineart.crease_threshold = 0.0

# ---- collection membership
col_collection_1.objects.link(ob_camera)
col_collection_1.objects.link(ob_torus_004)
col_collection_1.objects.link(ob_torus_000)
col_collection_1.objects.link(ob_torus_001)
col_collection_1.objects.link(ob_torus_002)
col_collection_1.objects.link(ob_torus_003)
col_collection_1.objects.link(ob_torus_005)
col_collection_1.objects.link(ob_torus_006)
col_collection_1.objects.link(ob_torus_007)
col_collection_1.objects.link(ob_torus_008)
col_collection_1.objects.link(ob_torus_009)
col_collection_1.objects.link(ob_torus_010)
col_collection_1.objects.link(ob_torus_011)
col_collection_1.objects.link(ob_torus_012)
col_collection_1.objects.link(ob_torus_013)
col_collection_1.objects.link(ob_torus_014)
col_collection_1.objects.link(ob_torus_015)
col_collection_1.objects.link(ob_torus_016)
col_collection_1.objects.link(ob_torus_017)
col_collection_1.objects.link(ob_torus_018)
col_collection_1.objects.link(ob_torus_019)

# ---- scene / render settings (as saved in the file)
scene.camera = ob_camera
scene.frame_start = 1; scene.frame_end = 250; scene.frame_set(1)
scene.render.engine = 'BLENDER_EEVEE_NEXT'
scene.render.resolution_percentage = 50
scene.render.dither_intensity = 0.0
scene.cycles.use_denoising = False
scene.cycles.samples = 10
scene.cycles.sampling_pattern = 'TABULATED_SOBOL'
scene.cycles.light_sampling_threshold = 0.0
scene.cycles.use_adaptive_sampling = False
scene.cycles.use_light_tree = False
scene.cycles.blur_glossy = 0.0
scene.cycles.pixel_filter_type = 'GAUSSIAN'
scene.cycles.sample_clamp_indirect = 0.0
scene.view_settings.view_transform = 'Standard'
bpy.context.view_layer.update()

# ---- added for rendering (the .blend has no usable light): sun
light_auto_sun = bpy.data.lights.new('AutoSun', 'SUN')
light_auto_sun.energy = 3.0
light_auto_sun.angle = 0.0523599
ob_auto_sun = bpy.data.objects.new('AutoSun', light_auto_sun)
scene.collection.objects.link(ob_auto_sun)
ob_auto_sun.rotation_euler = (0.872665, 0.174533, 0.523599)
bpy.context.view_layer.update()
